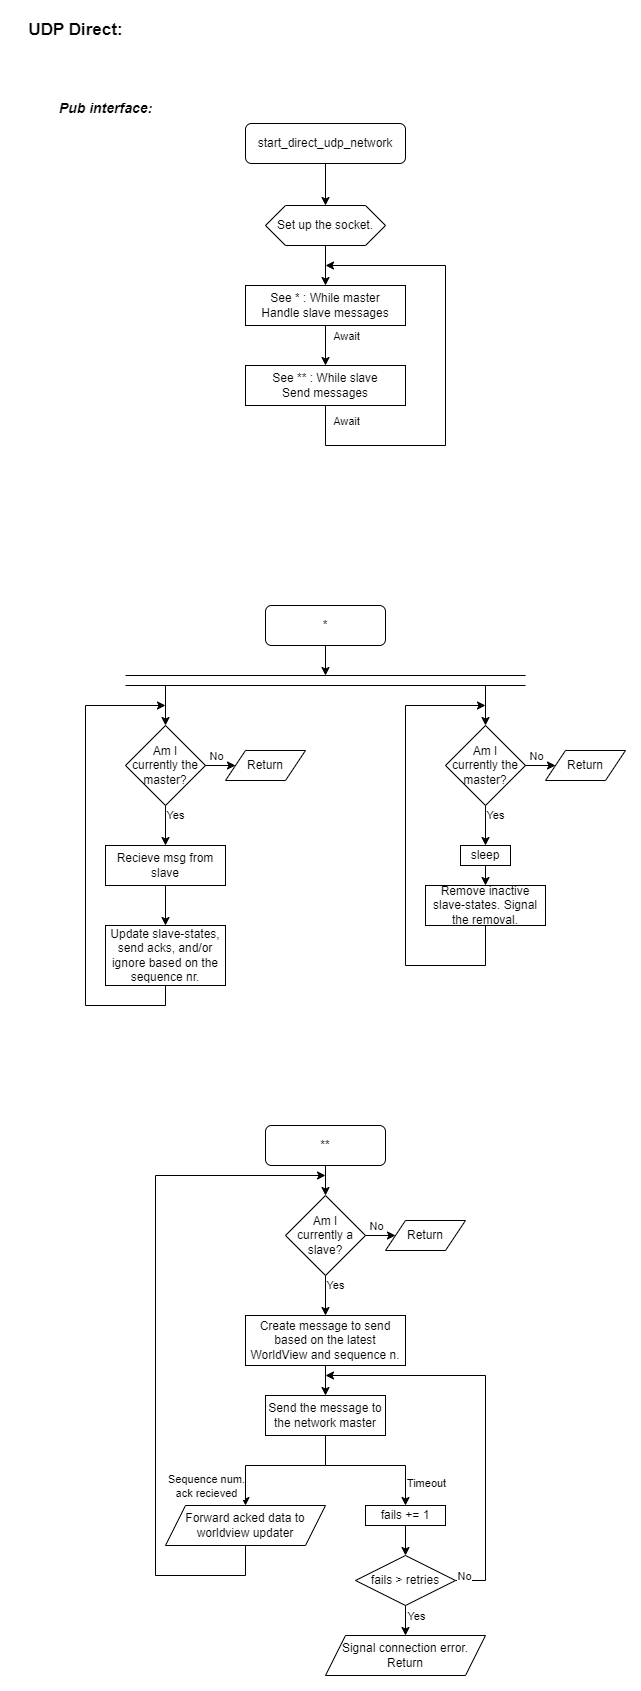

The diagram above was exported from draw.io. Its source (the exported page's mxGraphModel, read from the mxfile embedded in the PNG):
<mxGraphModel dx="1434" dy="844" grid="1" gridSize="10" guides="1" tooltips="1" connect="1" arrows="1" fold="1" page="1" pageScale="1" pageWidth="850" pageHeight="1100" math="0" shadow="0">
  <root>
    <mxCell id="0" />
    <mxCell id="1" parent="0" />
    <mxCell id="fQ4PMzPsjyakON9GJ-qc-1" value="&lt;b style=&quot;font-size: 17px;&quot;&gt;UDP Direct:&lt;/b&gt;" style="text;html=1;align=center;verticalAlign=middle;resizable=0;points=[];autosize=1;strokeColor=none;fillColor=none;" parent="1" vertex="1">
      <mxGeometry x="10" y="50" width="120" height="30" as="geometry" />
    </mxCell>
    <mxCell id="fQ4PMzPsjyakON9GJ-qc-2" value="&lt;font style=&quot;font-size: 14px;&quot;&gt;&lt;b&gt;&lt;i&gt;Pub interface:&lt;/i&gt;&lt;/b&gt;&lt;/font&gt;" style="text;html=1;align=center;verticalAlign=middle;resizable=0;points=[];autosize=1;strokeColor=none;fillColor=none;" parent="1" vertex="1">
      <mxGeometry x="40" y="128" width="120" height="30" as="geometry" />
    </mxCell>
    <mxCell id="Ml3P7i7gyx2eKJ2GExXX-1" value="start_direct_udp_network" style="rounded=1;whiteSpace=wrap;html=1;" parent="1" vertex="1">
      <mxGeometry x="240" y="158" width="160" height="40" as="geometry" />
    </mxCell>
    <mxCell id="gFKD3XbvqpVhjxw8DSWr-1" value="Set up the socket." style="shape=hexagon;perimeter=hexagonPerimeter2;whiteSpace=wrap;html=1;fixedSize=1;" parent="1" vertex="1">
      <mxGeometry x="260" y="240" width="120" height="40" as="geometry" />
    </mxCell>
    <mxCell id="gFKD3XbvqpVhjxw8DSWr-2" value="" style="endArrow=classic;html=1;rounded=0;exitX=0.5;exitY=1;exitDx=0;exitDy=0;" parent="1" source="Ml3P7i7gyx2eKJ2GExXX-1" target="gFKD3XbvqpVhjxw8DSWr-1" edge="1">
      <mxGeometry width="50" height="50" relative="1" as="geometry">
        <mxPoint x="350" y="210" as="sourcePoint" />
        <mxPoint x="400" y="310" as="targetPoint" />
      </mxGeometry>
    </mxCell>
    <mxCell id="gFKD3XbvqpVhjxw8DSWr-3" value="" style="endArrow=classic;html=1;rounded=0;exitX=0.5;exitY=1;exitDx=0;exitDy=0;entryX=0.5;entryY=0;entryDx=0;entryDy=0;" parent="1" source="gFKD3XbvqpVhjxw8DSWr-1" edge="1">
      <mxGeometry width="50" height="50" relative="1" as="geometry">
        <mxPoint x="350" y="360" as="sourcePoint" />
        <mxPoint x="320" y="320" as="targetPoint" />
      </mxGeometry>
    </mxCell>
    <mxCell id="pD5ZsoSiAsr_GgOBlDsF-2" value="See * : While master&lt;div&gt;Handle slave messages&lt;/div&gt;" style="rounded=0;whiteSpace=wrap;html=1;" parent="1" vertex="1">
      <mxGeometry x="240" y="320" width="160" height="40" as="geometry" />
    </mxCell>
    <mxCell id="pD5ZsoSiAsr_GgOBlDsF-3" value="" style="endArrow=classic;html=1;rounded=0;exitX=0.5;exitY=1;exitDx=0;exitDy=0;" parent="1" source="pD5ZsoSiAsr_GgOBlDsF-2" edge="1">
      <mxGeometry width="50" height="50" relative="1" as="geometry">
        <mxPoint x="400" y="350" as="sourcePoint" />
        <mxPoint x="320" y="400" as="targetPoint" />
      </mxGeometry>
    </mxCell>
    <mxCell id="fLU2M-Trf-7MaLwoEei0-1" value="Await" style="edgeLabel;html=1;align=center;verticalAlign=middle;resizable=0;points=[];" parent="pD5ZsoSiAsr_GgOBlDsF-3" vertex="1" connectable="0">
      <mxGeometry x="0.0405" y="1" relative="1" as="geometry">
        <mxPoint x="19" y="-11" as="offset" />
      </mxGeometry>
    </mxCell>
    <mxCell id="pD5ZsoSiAsr_GgOBlDsF-4" value="See ** : While slave&lt;div&gt;Send messages&lt;/div&gt;" style="rounded=0;whiteSpace=wrap;html=1;" parent="1" vertex="1">
      <mxGeometry x="240" y="400" width="160" height="40" as="geometry" />
    </mxCell>
    <mxCell id="pD5ZsoSiAsr_GgOBlDsF-5" value="" style="endArrow=classic;html=1;rounded=0;exitX=0.5;exitY=1;exitDx=0;exitDy=0;" parent="1" source="pD5ZsoSiAsr_GgOBlDsF-4" edge="1">
      <mxGeometry width="50" height="50" relative="1" as="geometry">
        <mxPoint x="400" y="450" as="sourcePoint" />
        <mxPoint x="320" y="300" as="targetPoint" />
        <Array as="points">
          <mxPoint x="320" y="480" />
          <mxPoint x="440" y="480" />
          <mxPoint x="440" y="300" />
        </Array>
      </mxGeometry>
    </mxCell>
    <mxCell id="fLU2M-Trf-7MaLwoEei0-2" value="Await" style="edgeLabel;html=1;align=center;verticalAlign=middle;resizable=0;points=[];" parent="pD5ZsoSiAsr_GgOBlDsF-5" vertex="1" connectable="0">
      <mxGeometry x="-0.9344" y="-3" relative="1" as="geometry">
        <mxPoint x="23" as="offset" />
      </mxGeometry>
    </mxCell>
    <mxCell id="pD5ZsoSiAsr_GgOBlDsF-7" value="*" style="rounded=1;whiteSpace=wrap;html=1;" parent="1" vertex="1">
      <mxGeometry x="260" y="640" width="120" height="40" as="geometry" />
    </mxCell>
    <mxCell id="pD5ZsoSiAsr_GgOBlDsF-8" value="Am I&lt;div&gt;currently the&lt;/div&gt;&lt;div&gt;master?&lt;/div&gt;" style="rhombus;whiteSpace=wrap;html=1;" parent="1" vertex="1">
      <mxGeometry x="120" y="760" width="80" height="80" as="geometry" />
    </mxCell>
    <mxCell id="pD5ZsoSiAsr_GgOBlDsF-9" value="" style="endArrow=classic;html=1;rounded=0;exitX=0.5;exitY=1;exitDx=0;exitDy=0;" parent="1" source="pD5ZsoSiAsr_GgOBlDsF-7" edge="1">
      <mxGeometry width="50" height="50" relative="1" as="geometry">
        <mxPoint x="540" y="760" as="sourcePoint" />
        <mxPoint x="320" y="710" as="targetPoint" />
      </mxGeometry>
    </mxCell>
    <mxCell id="pD5ZsoSiAsr_GgOBlDsF-10" value="" style="endArrow=classic;html=1;rounded=0;" parent="1" source="pD5ZsoSiAsr_GgOBlDsF-8" edge="1">
      <mxGeometry width="50" height="50" relative="1" as="geometry">
        <mxPoint x="380" y="860" as="sourcePoint" />
        <mxPoint x="230" y="800" as="targetPoint" />
      </mxGeometry>
    </mxCell>
    <mxCell id="pD5ZsoSiAsr_GgOBlDsF-11" value="No" style="edgeLabel;html=1;align=center;verticalAlign=middle;resizable=0;points=[];" parent="pD5ZsoSiAsr_GgOBlDsF-10" vertex="1" connectable="0">
      <mxGeometry x="-0.1333" y="-2" relative="1" as="geometry">
        <mxPoint x="-3" y="-12" as="offset" />
      </mxGeometry>
    </mxCell>
    <mxCell id="pD5ZsoSiAsr_GgOBlDsF-12" value="Return" style="shape=parallelogram;perimeter=parallelogramPerimeter;whiteSpace=wrap;html=1;fixedSize=1;" parent="1" vertex="1">
      <mxGeometry x="220" y="785" width="80" height="30" as="geometry" />
    </mxCell>
    <mxCell id="pD5ZsoSiAsr_GgOBlDsF-13" value="Yes" style="endArrow=classic;html=1;rounded=0;exitX=0.5;exitY=1;exitDx=0;exitDy=0;" parent="1" source="pD5ZsoSiAsr_GgOBlDsF-8" edge="1">
      <mxGeometry x="-0.5" y="10" width="50" height="50" relative="1" as="geometry">
        <mxPoint x="380" y="860" as="sourcePoint" />
        <mxPoint x="160" y="880" as="targetPoint" />
        <mxPoint as="offset" />
      </mxGeometry>
    </mxCell>
    <mxCell id="pD5ZsoSiAsr_GgOBlDsF-14" value="" style="endArrow=none;html=1;rounded=0;" parent="1" edge="1">
      <mxGeometry width="50" height="50" relative="1" as="geometry">
        <mxPoint x="120" y="710" as="sourcePoint" />
        <mxPoint x="520" y="710" as="targetPoint" />
      </mxGeometry>
    </mxCell>
    <mxCell id="pD5ZsoSiAsr_GgOBlDsF-15" value="" style="endArrow=none;html=1;rounded=0;" parent="1" edge="1">
      <mxGeometry width="50" height="50" relative="1" as="geometry">
        <mxPoint x="120" y="720" as="sourcePoint" />
        <mxPoint x="520" y="720" as="targetPoint" />
      </mxGeometry>
    </mxCell>
    <mxCell id="pD5ZsoSiAsr_GgOBlDsF-16" value="" style="endArrow=classic;html=1;rounded=0;" parent="1" target="pD5ZsoSiAsr_GgOBlDsF-8" edge="1">
      <mxGeometry width="50" height="50" relative="1" as="geometry">
        <mxPoint x="160" y="720" as="sourcePoint" />
        <mxPoint x="410" y="730" as="targetPoint" />
      </mxGeometry>
    </mxCell>
    <mxCell id="pD5ZsoSiAsr_GgOBlDsF-17" value="Am I&lt;div&gt;currently the&lt;/div&gt;&lt;div&gt;master?&lt;/div&gt;" style="rhombus;whiteSpace=wrap;html=1;" parent="1" vertex="1">
      <mxGeometry x="440" y="760" width="80" height="80" as="geometry" />
    </mxCell>
    <mxCell id="pD5ZsoSiAsr_GgOBlDsF-18" value="" style="endArrow=classic;html=1;rounded=0;" parent="1" source="pD5ZsoSiAsr_GgOBlDsF-17" edge="1">
      <mxGeometry width="50" height="50" relative="1" as="geometry">
        <mxPoint x="700" y="860" as="sourcePoint" />
        <mxPoint x="550" y="800" as="targetPoint" />
      </mxGeometry>
    </mxCell>
    <mxCell id="pD5ZsoSiAsr_GgOBlDsF-19" value="No" style="edgeLabel;html=1;align=center;verticalAlign=middle;resizable=0;points=[];" parent="pD5ZsoSiAsr_GgOBlDsF-18" vertex="1" connectable="0">
      <mxGeometry x="-0.1333" y="-2" relative="1" as="geometry">
        <mxPoint x="-3" y="-12" as="offset" />
      </mxGeometry>
    </mxCell>
    <mxCell id="pD5ZsoSiAsr_GgOBlDsF-20" value="Return" style="shape=parallelogram;perimeter=parallelogramPerimeter;whiteSpace=wrap;html=1;fixedSize=1;" parent="1" vertex="1">
      <mxGeometry x="540" y="785" width="80" height="30" as="geometry" />
    </mxCell>
    <mxCell id="pD5ZsoSiAsr_GgOBlDsF-21" value="Yes" style="endArrow=classic;html=1;rounded=0;exitX=0.5;exitY=1;exitDx=0;exitDy=0;" parent="1" source="pD5ZsoSiAsr_GgOBlDsF-17" edge="1">
      <mxGeometry x="-0.5" y="10" width="50" height="50" relative="1" as="geometry">
        <mxPoint x="700" y="860" as="sourcePoint" />
        <mxPoint x="480" y="880" as="targetPoint" />
        <mxPoint as="offset" />
      </mxGeometry>
    </mxCell>
    <mxCell id="pD5ZsoSiAsr_GgOBlDsF-22" value="" style="endArrow=classic;html=1;rounded=0;" parent="1" target="pD5ZsoSiAsr_GgOBlDsF-17" edge="1">
      <mxGeometry width="50" height="50" relative="1" as="geometry">
        <mxPoint x="480" y="720" as="sourcePoint" />
        <mxPoint x="730" y="730" as="targetPoint" />
      </mxGeometry>
    </mxCell>
    <mxCell id="pD5ZsoSiAsr_GgOBlDsF-23" value="Remove inactive slave-states. Signal the removal." style="rounded=0;whiteSpace=wrap;html=1;" parent="1" vertex="1">
      <mxGeometry x="420" y="920" width="120" height="40" as="geometry" />
    </mxCell>
    <mxCell id="pD5ZsoSiAsr_GgOBlDsF-24" value="" style="endArrow=classic;html=1;rounded=0;exitX=0.5;exitY=1;exitDx=0;exitDy=0;" parent="1" source="pD5ZsoSiAsr_GgOBlDsF-23" edge="1">
      <mxGeometry width="50" height="50" relative="1" as="geometry">
        <mxPoint x="330" y="970" as="sourcePoint" />
        <mxPoint x="480" y="740" as="targetPoint" />
        <Array as="points">
          <mxPoint x="480" y="1000" />
          <mxPoint x="400" y="1000" />
          <mxPoint x="400" y="740" />
        </Array>
      </mxGeometry>
    </mxCell>
    <mxCell id="pD5ZsoSiAsr_GgOBlDsF-25" value="sleep" style="rounded=0;whiteSpace=wrap;html=1;" parent="1" vertex="1">
      <mxGeometry x="455" y="880" width="50" height="20" as="geometry" />
    </mxCell>
    <mxCell id="pD5ZsoSiAsr_GgOBlDsF-26" value="" style="endArrow=classic;html=1;rounded=0;exitX=0.5;exitY=1;exitDx=0;exitDy=0;entryX=0.5;entryY=0;entryDx=0;entryDy=0;" parent="1" source="pD5ZsoSiAsr_GgOBlDsF-25" target="pD5ZsoSiAsr_GgOBlDsF-23" edge="1">
      <mxGeometry width="50" height="50" relative="1" as="geometry">
        <mxPoint x="330" y="930" as="sourcePoint" />
        <mxPoint x="380" y="880" as="targetPoint" />
      </mxGeometry>
    </mxCell>
    <mxCell id="pD5ZsoSiAsr_GgOBlDsF-27" value="Recieve msg from slave" style="rounded=0;whiteSpace=wrap;html=1;" parent="1" vertex="1">
      <mxGeometry x="100" y="880" width="120" height="40" as="geometry" />
    </mxCell>
    <mxCell id="pD5ZsoSiAsr_GgOBlDsF-28" value="" style="endArrow=classic;html=1;rounded=0;exitX=0.5;exitY=1;exitDx=0;exitDy=0;" parent="1" source="pD5ZsoSiAsr_GgOBlDsF-27" edge="1">
      <mxGeometry width="50" height="50" relative="1" as="geometry">
        <mxPoint x="390" y="900" as="sourcePoint" />
        <mxPoint x="160" y="960" as="targetPoint" />
      </mxGeometry>
    </mxCell>
    <mxCell id="pD5ZsoSiAsr_GgOBlDsF-29" value="Update slave-states, send acks, and/or ignore based on the sequence nr." style="rounded=0;whiteSpace=wrap;html=1;" parent="1" vertex="1">
      <mxGeometry x="100" y="960" width="120" height="60" as="geometry" />
    </mxCell>
    <mxCell id="pD5ZsoSiAsr_GgOBlDsF-30" value="" style="endArrow=classic;html=1;rounded=0;exitX=0.5;exitY=1;exitDx=0;exitDy=0;" parent="1" source="pD5ZsoSiAsr_GgOBlDsF-29" edge="1">
      <mxGeometry width="50" height="50" relative="1" as="geometry">
        <mxPoint x="390" y="820" as="sourcePoint" />
        <mxPoint x="160" y="740" as="targetPoint" />
        <Array as="points">
          <mxPoint x="160" y="1040" />
          <mxPoint x="80" y="1040" />
          <mxPoint x="80" y="740" />
        </Array>
      </mxGeometry>
    </mxCell>
    <mxCell id="pD5ZsoSiAsr_GgOBlDsF-31" value="**" style="rounded=1;whiteSpace=wrap;html=1;" parent="1" vertex="1">
      <mxGeometry x="260" y="1160" width="120" height="40" as="geometry" />
    </mxCell>
    <mxCell id="pD5ZsoSiAsr_GgOBlDsF-32" value="" style="endArrow=classic;html=1;rounded=0;exitX=0.5;exitY=1;exitDx=0;exitDy=0;" parent="1" source="pD5ZsoSiAsr_GgOBlDsF-31" edge="1">
      <mxGeometry width="50" height="50" relative="1" as="geometry">
        <mxPoint x="540" y="1280" as="sourcePoint" />
        <mxPoint x="320" y="1230" as="targetPoint" />
      </mxGeometry>
    </mxCell>
    <mxCell id="pD5ZsoSiAsr_GgOBlDsF-33" value="Am I&lt;div&gt;currently a&lt;/div&gt;&lt;div&gt;slave?&lt;/div&gt;" style="rhombus;whiteSpace=wrap;html=1;" parent="1" vertex="1">
      <mxGeometry x="280" y="1230" width="80" height="80" as="geometry" />
    </mxCell>
    <mxCell id="pD5ZsoSiAsr_GgOBlDsF-34" value="" style="endArrow=classic;html=1;rounded=0;" parent="1" source="pD5ZsoSiAsr_GgOBlDsF-33" edge="1">
      <mxGeometry width="50" height="50" relative="1" as="geometry">
        <mxPoint x="540" y="1330" as="sourcePoint" />
        <mxPoint x="390" y="1270" as="targetPoint" />
      </mxGeometry>
    </mxCell>
    <mxCell id="pD5ZsoSiAsr_GgOBlDsF-35" value="No" style="edgeLabel;html=1;align=center;verticalAlign=middle;resizable=0;points=[];" parent="pD5ZsoSiAsr_GgOBlDsF-34" vertex="1" connectable="0">
      <mxGeometry x="-0.1333" y="-2" relative="1" as="geometry">
        <mxPoint x="-3" y="-12" as="offset" />
      </mxGeometry>
    </mxCell>
    <mxCell id="pD5ZsoSiAsr_GgOBlDsF-36" value="Return" style="shape=parallelogram;perimeter=parallelogramPerimeter;whiteSpace=wrap;html=1;fixedSize=1;" parent="1" vertex="1">
      <mxGeometry x="380" y="1255" width="80" height="30" as="geometry" />
    </mxCell>
    <mxCell id="pD5ZsoSiAsr_GgOBlDsF-37" value="Yes" style="endArrow=classic;html=1;rounded=0;exitX=0.5;exitY=1;exitDx=0;exitDy=0;" parent="1" source="pD5ZsoSiAsr_GgOBlDsF-33" edge="1">
      <mxGeometry x="-0.5" y="10" width="50" height="50" relative="1" as="geometry">
        <mxPoint x="540" y="1330" as="sourcePoint" />
        <mxPoint x="320" y="1350" as="targetPoint" />
        <mxPoint as="offset" />
      </mxGeometry>
    </mxCell>
    <mxCell id="pD5ZsoSiAsr_GgOBlDsF-39" value="Create message to send based on the latest WorldView and sequence n." style="rounded=0;whiteSpace=wrap;html=1;" parent="1" vertex="1">
      <mxGeometry x="240" y="1350" width="160" height="50" as="geometry" />
    </mxCell>
    <mxCell id="pD5ZsoSiAsr_GgOBlDsF-41" value="" style="endArrow=classic;html=1;rounded=0;exitX=0.5;exitY=1;exitDx=0;exitDy=0;entryX=0.5;entryY=0;entryDx=0;entryDy=0;" parent="1" source="pD5ZsoSiAsr_GgOBlDsF-46" target="pD5ZsoSiAsr_GgOBlDsF-55" edge="1">
      <mxGeometry width="50" height="50" relative="1" as="geometry">
        <mxPoint x="330" y="1470" as="sourcePoint" />
        <mxPoint x="240" y="1530" as="targetPoint" />
        <Array as="points">
          <mxPoint x="320" y="1500" />
          <mxPoint x="240" y="1500" />
        </Array>
      </mxGeometry>
    </mxCell>
    <mxCell id="pD5ZsoSiAsr_GgOBlDsF-44" value="Sequence num.&lt;div&gt;ack recieved&lt;/div&gt;" style="edgeLabel;html=1;align=center;verticalAlign=middle;resizable=0;points=[];" parent="pD5ZsoSiAsr_GgOBlDsF-41" vertex="1" connectable="0">
      <mxGeometry x="0.7391" y="1" relative="1" as="geometry">
        <mxPoint x="-41" as="offset" />
      </mxGeometry>
    </mxCell>
    <mxCell id="pD5ZsoSiAsr_GgOBlDsF-42" value="" style="endArrow=classic;html=1;rounded=0;entryX=0.5;entryY=0;entryDx=0;entryDy=0;" parent="1" target="pD5ZsoSiAsr_GgOBlDsF-47" edge="1">
      <mxGeometry width="50" height="50" relative="1" as="geometry">
        <mxPoint x="320" y="1500" as="sourcePoint" />
        <mxPoint x="480" y="1540" as="targetPoint" />
        <Array as="points">
          <mxPoint x="400" y="1500" />
        </Array>
      </mxGeometry>
    </mxCell>
    <mxCell id="pD5ZsoSiAsr_GgOBlDsF-43" value="Timeout" style="edgeLabel;html=1;align=center;verticalAlign=middle;resizable=0;points=[];" parent="pD5ZsoSiAsr_GgOBlDsF-42" vertex="1" connectable="0">
      <mxGeometry x="0.725" y="3" relative="1" as="geometry">
        <mxPoint x="17" y="-7" as="offset" />
      </mxGeometry>
    </mxCell>
    <mxCell id="pD5ZsoSiAsr_GgOBlDsF-45" value="" style="endArrow=classic;html=1;rounded=0;exitX=0.5;exitY=1;exitDx=0;exitDy=0;" parent="1" source="pD5ZsoSiAsr_GgOBlDsF-39" edge="1">
      <mxGeometry width="50" height="50" relative="1" as="geometry">
        <mxPoint x="330" y="1540" as="sourcePoint" />
        <mxPoint x="320" y="1430" as="targetPoint" />
      </mxGeometry>
    </mxCell>
    <mxCell id="pD5ZsoSiAsr_GgOBlDsF-46" value="Send the message to the network master" style="rounded=0;whiteSpace=wrap;html=1;" parent="1" vertex="1">
      <mxGeometry x="260" y="1430" width="120" height="40" as="geometry" />
    </mxCell>
    <mxCell id="pD5ZsoSiAsr_GgOBlDsF-47" value="fails += 1" style="rounded=0;whiteSpace=wrap;html=1;" parent="1" vertex="1">
      <mxGeometry x="360" y="1540" width="80" height="20" as="geometry" />
    </mxCell>
    <mxCell id="pD5ZsoSiAsr_GgOBlDsF-48" value="" style="endArrow=classic;html=1;rounded=0;exitX=0.5;exitY=1;exitDx=0;exitDy=0;" parent="1" source="pD5ZsoSiAsr_GgOBlDsF-47" edge="1">
      <mxGeometry width="50" height="50" relative="1" as="geometry">
        <mxPoint x="250" y="1540" as="sourcePoint" />
        <mxPoint x="400" y="1590" as="targetPoint" />
      </mxGeometry>
    </mxCell>
    <mxCell id="pD5ZsoSiAsr_GgOBlDsF-49" value="fails &amp;gt; retries" style="rhombus;whiteSpace=wrap;html=1;" parent="1" vertex="1">
      <mxGeometry x="350" y="1590" width="100" height="50" as="geometry" />
    </mxCell>
    <mxCell id="pD5ZsoSiAsr_GgOBlDsF-50" value="" style="endArrow=classic;html=1;rounded=0;exitX=1;exitY=0.5;exitDx=0;exitDy=0;" parent="1" source="pD5ZsoSiAsr_GgOBlDsF-49" edge="1">
      <mxGeometry width="50" height="50" relative="1" as="geometry">
        <mxPoint x="330" y="1450" as="sourcePoint" />
        <mxPoint x="320" y="1410" as="targetPoint" />
        <Array as="points">
          <mxPoint x="480" y="1615" />
          <mxPoint x="480" y="1410" />
        </Array>
      </mxGeometry>
    </mxCell>
    <mxCell id="pD5ZsoSiAsr_GgOBlDsF-51" value="No" style="edgeLabel;html=1;align=center;verticalAlign=middle;resizable=0;points=[];" parent="pD5ZsoSiAsr_GgOBlDsF-50" vertex="1" connectable="0">
      <mxGeometry x="-0.9487" relative="1" as="geometry">
        <mxPoint x="-2" y="-5" as="offset" />
      </mxGeometry>
    </mxCell>
    <mxCell id="pD5ZsoSiAsr_GgOBlDsF-52" value="" style="endArrow=classic;html=1;rounded=0;exitX=0.5;exitY=1;exitDx=0;exitDy=0;" parent="1" source="pD5ZsoSiAsr_GgOBlDsF-49" edge="1">
      <mxGeometry width="50" height="50" relative="1" as="geometry">
        <mxPoint x="250" y="1620" as="sourcePoint" />
        <mxPoint x="400" y="1670" as="targetPoint" />
      </mxGeometry>
    </mxCell>
    <mxCell id="pD5ZsoSiAsr_GgOBlDsF-53" value="Yes" style="edgeLabel;html=1;align=center;verticalAlign=middle;resizable=0;points=[];" parent="pD5ZsoSiAsr_GgOBlDsF-52" vertex="1" connectable="0">
      <mxGeometry x="-0.1111" y="1" relative="1" as="geometry">
        <mxPoint x="9" y="-3" as="offset" />
      </mxGeometry>
    </mxCell>
    <mxCell id="pD5ZsoSiAsr_GgOBlDsF-54" value="Signal connection error.&lt;div&gt;Return&lt;/div&gt;" style="shape=parallelogram;perimeter=parallelogramPerimeter;whiteSpace=wrap;html=1;fixedSize=1;" parent="1" vertex="1">
      <mxGeometry x="320" y="1670" width="160" height="40" as="geometry" />
    </mxCell>
    <mxCell id="pD5ZsoSiAsr_GgOBlDsF-55" value="Forward acked data to worldview updater" style="shape=parallelogram;perimeter=parallelogramPerimeter;whiteSpace=wrap;html=1;fixedSize=1;" parent="1" vertex="1">
      <mxGeometry x="160" y="1540" width="160" height="40" as="geometry" />
    </mxCell>
    <mxCell id="pD5ZsoSiAsr_GgOBlDsF-56" value="" style="endArrow=classic;html=1;rounded=0;exitX=0.5;exitY=1;exitDx=0;exitDy=0;" parent="1" source="pD5ZsoSiAsr_GgOBlDsF-55" edge="1">
      <mxGeometry width="50" height="50" relative="1" as="geometry">
        <mxPoint x="330" y="1540" as="sourcePoint" />
        <mxPoint x="320" y="1210" as="targetPoint" />
        <Array as="points">
          <mxPoint x="240" y="1610" />
          <mxPoint x="150" y="1610" />
          <mxPoint x="150" y="1210" />
        </Array>
      </mxGeometry>
    </mxCell>
  </root>
</mxGraphModel>